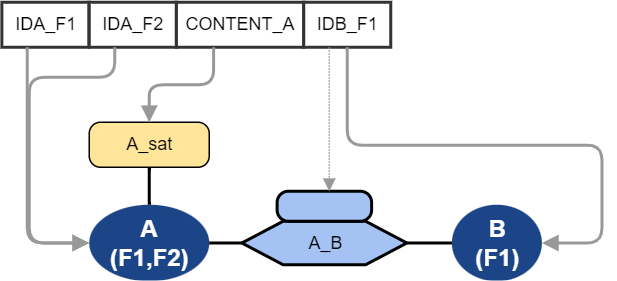

The diagram above was exported from draw.io. Its source (the exported page's mxGraphModel, read from the mxfile embedded in the PNG):
<mxGraphModel dx="1420" dy="765" grid="1" gridSize="10" guides="1" tooltips="1" connect="1" arrows="1" fold="1" page="1" pageScale="1" pageWidth="1169" pageHeight="1654" background="#FFFFFF" math="0" shadow="0">
  <root>
    <mxCell id="0" />
    <mxCell id="2" value="Layer 0" parent="0" />
    <mxCell id="3" value="&lt;div style='width: 73.8px;height:auto;word-break: break-word;'&gt;&lt;div align=&quot;center&quot;&gt;&lt;/div&gt;&lt;div align=&quot;center&quot;&gt;&lt;span style=&quot;font-weight: bold; font-size: 16px; color: #ffffff; line-height: 18.5px;&quot;&gt;A&lt;/span&gt;&lt;/div&gt;&lt;div align=&quot;center&quot;&gt;&lt;span style=&quot;font-weight: bold; font-size: 16px; color: #ffffff; line-height: 18.5px;&quot;&gt;(F1,F2)&lt;/span&gt;&lt;/div&gt;&lt;/div&gt;" style="shape=ellipse;perimeter=ellipsePerimeter;shadow=0;strokeWidth=0;strokeColor=none;fillColor=#1c4587;opacity=100.0;html=1;nl2Br=0;verticalAlign=middle;align=center;spacingLeft=7.6;spacingRight=6;whiteSpace=wrap;gliffyId=792;" parent="2" vertex="1">
      <mxGeometry x="69" y="145" width="80" height="51" as="geometry" />
    </mxCell>
    <mxCell id="4" value="&lt;div style='width: 54.6px;height:auto;word-break: break-word;'&gt;&lt;div align=&quot;center&quot;&gt;&lt;/div&gt;&lt;div align=&quot;center&quot;&gt;&lt;span style=&quot;font-weight: bold; font-size: 16px; color: #ffffff; line-height: 18.5px;&quot;&gt;B&lt;/span&gt;&lt;/div&gt;&lt;div align=&quot;center&quot;&gt;&lt;span style=&quot;font-weight: bold; font-size: 16px; color: #ffffff; line-height: 18.5px;&quot;&gt;(F1)&lt;/span&gt;&lt;/div&gt;&lt;/div&gt;" style="shape=ellipse;perimeter=ellipsePerimeter;shadow=0;strokeWidth=0;strokeColor=none;fillColor=#1c4587;opacity=100.0;html=1;nl2Br=0;verticalAlign=middle;align=center;spacingLeft=7.2;spacingRight=6;whiteSpace=wrap;gliffyId=1443;" parent="2" vertex="1">
      <mxGeometry x="310.75" y="145" width="60" height="51" as="geometry" />
    </mxCell>
    <mxCell id="5" style="shape=filledEdge;strokeWidth=2;strokeColor=#000000;fillColor=none;startArrow=none;startFill=0;startSize=6;endArrow=none;endFill=0;endSize=6;rounded=1;gliffyId=907;edgeStyle=orthogonalEdgeStyle;" parent="2" source="3" target="9" edge="1">
      <mxGeometry width="100" height="100" relative="1" as="geometry">
        <Array as="points">
          <mxPoint x="149" y="170.5" />
          <mxPoint x="156.25" y="170.5" />
          <mxPoint x="163.5" y="170.5" />
          <mxPoint x="170.75" y="170.5" />
        </Array>
      </mxGeometry>
    </mxCell>
    <mxCell id="6" style="shape=filledEdge;strokeWidth=2;strokeColor=#000000;fillColor=none;startArrow=none;startFill=0;startSize=6;endArrow=none;endFill=0;endSize=6;rounded=1;gliffyId=1445;edgeStyle=orthogonalEdgeStyle;" parent="2" source="9" target="4" edge="1">
      <mxGeometry width="100" height="100" relative="1" as="geometry">
        <Array as="points">
          <mxPoint x="280.75" y="170.5" />
          <mxPoint x="290.75" y="170.5" />
          <mxPoint x="300.75" y="170.5" />
          <mxPoint x="310.75" y="170.5" />
        </Array>
      </mxGeometry>
    </mxCell>
    <mxCell id="7" value="&lt;div style='width: 74.333336px;height:auto;word-break: break-word;'&gt;&lt;div align=&quot;center&quot;&gt;&lt;span style=&quot;font-size: 12px; font-family: Arial; line-height: 14px;&quot;&gt; A_sat&lt;/span&gt;&lt;/div&gt;&lt;/div&gt;" style="shape=rect;rounded=1;arcSize=15;absoluteArcSize=1;shadow=0;strokeWidth=1;fillColor=#ffe599;strokeColor=#000000;opacity=100.0;html=1;nl2Br=0;verticalAlign=middle;align=center;spacingLeft=7.3333335;spacingRight=6;whiteSpace=wrap;gliffyId=1204;" parent="2" vertex="1">
      <mxGeometry x="69" y="90" width="80" height="30" as="geometry" />
    </mxCell>
    <mxCell id="8" style="shape=filledEdge;strokeWidth=2;strokeColor=#000000;fillColor=none;startArrow=none;startFill=0;startSize=6;endArrow=none;endFill=0;endSize=6;rounded=1;gliffyId=1258;exitX=0.5;exitY=0.0;exitPerimeter=0;entryX=0.5;entryY=1.0;entryPerimeter=0;edgeStyle=orthogonalEdgeStyle;" parent="2" source="3" target="7" edge="1">
      <mxGeometry width="100" height="100" relative="1" as="geometry">
        <Array as="points">
          <mxPoint x="109" y="145" />
          <mxPoint x="109" y="136.6666259765625" />
          <mxPoint x="109" y="128.3333740234375" />
          <mxPoint x="109" y="120" />
        </Array>
      </mxGeometry>
    </mxCell>
    <mxCell id="9" value="&lt;div style='width: 102.6px;height:auto;word-break: break-word;'&gt;&lt;div align=&quot;center&quot;&gt;&lt;span style=&quot;font-family: Arial; font-size: 12px; line-height: 14px;&quot;&gt;A_B&lt;span style=&quot;text-decoration: none; line-height: normal;&quot;&gt;&lt;br&gt;&lt;/span&gt;&lt;/span&gt;&lt;/div&gt;&lt;/div&gt;" style="shape=hexagon;perimeter=hexagonPerimeter2;shadow=0;strokeWidth=2;fillColor=#a4c2f4;strokeColor=#000000;opacity=100.0;html=1;nl2Br=0;verticalAlign=middle;align=center;spacingLeft=8.2;spacingRight=6;whiteSpace=wrap;gliffyId=901;" parent="2" vertex="1">
      <mxGeometry x="170.75" y="156" width="110" height="29" as="geometry" />
    </mxCell>
    <mxCell id="10" style="shape=rect;rounded=1;arcSize=15;absoluteArcSize=1;shadow=0;strokeWidth=2;fillColor=#a4c2f4;strokeColor=#000000;opacity=100.0;gliffyId=1450;" parent="2" vertex="1">
      <mxGeometry x="194.25" y="136" width="63" height="20" as="geometry" />
    </mxCell>
    <mxCell id="11" value="&lt;div style='width: 52.68px;height:auto;word-break: break-word;'&gt;&lt;div align=&quot;center&quot;&gt;&lt;span style=&quot;font-family: Arial; font-size: 12px; text-decoration: none; line-height: 0;&quot;&gt;&lt;span style=&quot;text-decoration: none; line-height: 14px;&quot;&gt;IDA_F1&lt;/span&gt;&lt;/span&gt;&lt;/div&gt;&lt;/div&gt;" style="shape=rect;shadow=0;strokeWidth=2;fillColor=#FFFFFF;strokeColor=#333333;opacity=100.0;html=1;nl2Br=0;verticalAlign=middle;align=center;spacingLeft=1.16;spacingRight=0;whiteSpace=wrap;gliffyId=1460;" parent="2" vertex="1">
      <mxGeometry x="10.75" y="10" width="58" height="30" as="geometry" />
    </mxCell>
    <mxCell id="12" value="&lt;div style='width: 78.6px;height:auto;word-break: break-word;'&gt;&lt;div align=&quot;center&quot;&gt;&lt;span style=&quot;font-family: Arial; font-size: 12px; text-decoration: none; line-height: 0;&quot;&gt;&lt;span style=&quot;text-decoration: none; line-height: 14px;&quot;&gt;CONTENT_A&lt;/span&gt;&lt;/span&gt;&lt;/div&gt;&lt;/div&gt;" style="shape=rect;shadow=0;strokeWidth=2;fillColor=#FFFFFF;strokeColor=#333333;opacity=100.0;html=1;nl2Br=0;verticalAlign=middle;align=center;spacingLeft=1.7;spacingRight=0;whiteSpace=wrap;gliffyId=1463;" parent="2" vertex="1">
      <mxGeometry x="127" y="10" width="85" height="30" as="geometry" />
    </mxCell>
    <mxCell id="13" value="&lt;div style='width: 52.68px;height:auto;word-break: break-word;'&gt;&lt;div align=&quot;center&quot;&gt;&lt;span style=&quot;font-family: Arial; font-size: 12px; text-decoration: none; line-height: 0;&quot;&gt;&lt;span style=&quot;text-decoration: none; line-height: 14px;&quot;&gt;IDA_F2&lt;/span&gt;&lt;/span&gt;&lt;/div&gt;&lt;/div&gt;" style="shape=rect;shadow=0;strokeWidth=2;fillColor=#FFFFFF;strokeColor=#333333;opacity=100.0;html=1;nl2Br=0;verticalAlign=middle;align=center;spacingLeft=1.16;spacingRight=0;whiteSpace=wrap;gliffyId=1467;" parent="2" vertex="1">
      <mxGeometry x="69" y="10" width="58" height="30" as="geometry" />
    </mxCell>
    <mxCell id="14" value="&lt;div style='width: 52.68px;height:auto;word-break: break-word;'&gt;&lt;div align=&quot;center&quot;&gt;&lt;span style=&quot;font-family: Arial; font-size: 12px; text-decoration: none; line-height: 0;&quot;&gt;&lt;span style=&quot;text-decoration: none; line-height: 14px;&quot;&gt;IDB_F1&lt;/span&gt;&lt;/span&gt;&lt;/div&gt;&lt;/div&gt;" style="shape=rect;shadow=0;strokeWidth=2;fillColor=#FFFFFF;strokeColor=#333333;opacity=100.0;html=1;nl2Br=0;verticalAlign=middle;align=center;spacingLeft=1.16;spacingRight=0;whiteSpace=wrap;gliffyId=1469;" parent="2" vertex="1">
      <mxGeometry x="212" y="10" width="58" height="30" as="geometry" />
    </mxCell>
    <mxCell id="15" style="shape=filledEdge;strokeWidth=2;strokeColor=#999999;fillColor=none;startArrow=none;startFill=0;startSize=6;endArrow=block;endFill=1;endSize=6;rounded=1;gliffyId=1474;edgeStyle=orthogonalEdgeStyle;" parent="2" source="11" target="3" edge="1">
      <mxGeometry width="17" height="132" relative="1" as="geometry">
        <Array as="points">
          <mxPoint x="27.73780632019043" y="40" />
          <mxPoint x="27.73780632019043" y="170.5" />
          <mxPoint x="69" y="170.5" />
        </Array>
      </mxGeometry>
    </mxCell>
    <mxCell id="16" style="shape=filledEdge;strokeWidth=2;strokeColor=#999999;fillColor=none;startArrow=none;startFill=0;startSize=6;endArrow=block;endFill=1;endSize=6;rounded=1;gliffyId=1476;edgeStyle=orthogonalEdgeStyle;" parent="2" source="13" target="3" edge="1">
      <mxGeometry width="46" height="39" relative="1" as="geometry">
        <Array as="points">
          <mxPoint x="85.98779296875" y="40" />
          <mxPoint x="85.98779296875" y="60" />
          <mxPoint x="29" y="60" />
          <mxPoint x="29" y="170.5" />
          <mxPoint x="69" y="170.5" />
        </Array>
      </mxGeometry>
    </mxCell>
    <mxCell id="17" style="shape=filledEdge;strokeWidth=2;strokeColor=#999999;fillColor=none;startArrow=none;startFill=0;startSize=6;endArrow=block;endFill=1;endSize=6;rounded=1;gliffyId=1480;exitX=0.2928932309150696;exitY=1.0;exitPerimeter=0;entryX=0.5;entryY=0.0;entryPerimeter=0;edgeStyle=orthogonalEdgeStyle;" parent="2" source="12" target="7" edge="1">
      <mxGeometry width="46" height="39" relative="1" as="geometry">
        <Array as="points">
          <mxPoint x="151.89593505859375" y="40" />
          <mxPoint x="151.89593505859375" y="65" />
          <mxPoint x="109" y="65" />
          <mxPoint x="109" y="90" />
        </Array>
      </mxGeometry>
    </mxCell>
    <mxCell id="18" style="shape=filledEdge;strokeWidth=2;strokeColor=#999999;fillColor=none;startArrow=none;startFill=0;startSize=6;endArrow=block;endFill=1;endSize=6;rounded=1;gliffyId=1482;exitX=0.5;exitY=1.0;exitPerimeter=0;entryX=1.0;entryY=0.5;entryPerimeter=0;edgeStyle=orthogonalEdgeStyle;" parent="2" source="14" target="4" edge="1">
      <mxGeometry width="46" height="39" relative="1" as="geometry">
        <Array as="points">
          <mxPoint x="241" y="40" />
          <mxPoint x="241" y="105.25" />
          <mxPoint x="410.75" y="105.25" />
          <mxPoint x="410.75" y="170.5" />
          <mxPoint x="370.75" y="170.5" />
        </Array>
      </mxGeometry>
    </mxCell>
    <mxCell id="19" style="shape=filledEdge;strokeWidth=1;strokeColor=#999999;fillColor=none;startArrow=none;startFill=0;startSize=6;endArrow=block;endFill=1;endSize=6;rounded=1;dashed=1;fixDash=1;dashPattern=1.0 1.0;gliffyId=1483;edgeStyle=orthogonalEdgeStyle;" parent="2" source="14" target="10" edge="1">
      <mxGeometry width="3" height="93" relative="1" as="geometry">
        <Array as="points">
          <mxPoint x="228.98780822753906" y="40" />
          <mxPoint x="228.98780822753906" y="72.01819610595703" />
          <mxPoint x="228.98780822753906" y="104.03639221191406" />
          <mxPoint x="228.98780822753906" y="136.05459594726562" />
        </Array>
      </mxGeometry>
    </mxCell>
  </root>
</mxGraphModel>